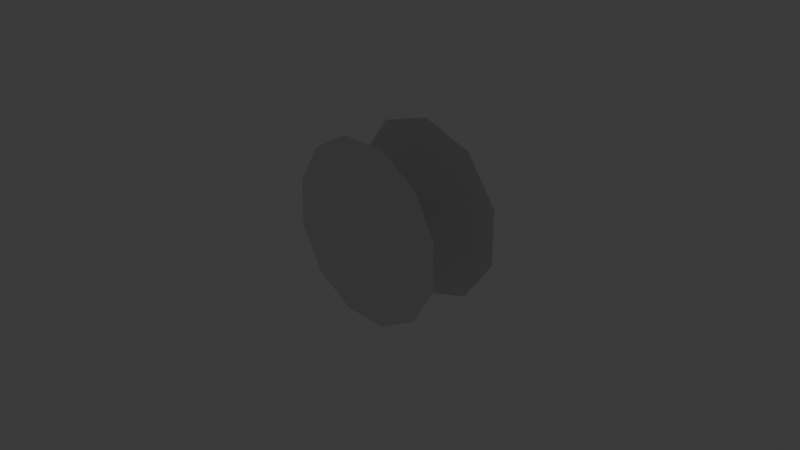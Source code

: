 # Source: Cow8.blend  (saved by Blender 4.5.91; exported with 4.5.12 LTS)
import bpy
from mathutils import Matrix  # noqa: F401  (used for matrix-valued properties, if any)

bpy.ops.wm.read_factory_settings(use_empty=True)
scene = bpy.context.scene
scene.name = 'Scene'

# ---- collections
col_collection = bpy.data.collections.new('Collection'); scene.collection.children.link(col_collection)

# ---- materials (node trees are filled in below, after node groups)
mat_material = bpy.data.materials.new('Material')
mat_material.alpha_threshold = 0.0
mat_material.roughness = 0.5
mat_material.line_color = (0.0, 0.0, 0.0, 1.0)

# ---- material node trees
mat_material.use_nodes = True; mat_material.node_tree.nodes.clear()
_N = mat_material.node_tree.nodes; _L = mat_material.node_tree.links
n0 = _N.new('ShaderNodeOutputMaterial'); n0.name = 'Material Output'; n0.location = (200, 100)
n1 = _N.new('ShaderNodeBsdfPrincipled'); n1.name = 'Principled BSDF'; n1.location = (-200, 100)
n1.inputs[3].default_value = 1.45
_L.new(n1.outputs[0], n0.inputs[0])
n0.is_active_output = True

# ---- world
world_world = bpy.data.worlds.new('World'); scene.world = world_world
world_world.use_nodes = True; world_world.node_tree.nodes.clear()
_N = world_world.node_tree.nodes; _L = world_world.node_tree.links
n0 = _N.new('ShaderNodeOutputWorld'); n0.name = 'World Output'; n0.location = (200, 100)
n1 = _N.new('ShaderNodeBackground'); n1.name = 'Background'; n1.location = (-200, 100)
n1.inputs[0].default_value = (0.05088, 0.05088, 0.05088, 1.0)
_L.new(n1.outputs[0], n0.inputs[0])
n0.is_active_output = True
world_world.color = (0.05088, 0.05088, 0.05088)
world_world.sun_shadow_jitter_overblur = 0.0

# ---- cameras
cam_camera = bpy.data.cameras.new('Camera')
cam_camera.clip_end = 100.0
cam_camera.ortho_scale = 7.314

# ---- lights
light_light = bpy.data.lights.new('Light', 'POINT')
light_light.energy = 1000.0
light_light.shadow_soft_size = 0.1

# ---- meshes
me_circle = bpy.data.meshes.new('Circle')
me_circle.from_pydata([(-0.5878, 0.809, 0.0), (-0.9511, 0.309, 0.0), (-0.9511, -0.309, 0.0), (-0.5878, -0.809, 0.0), (0.0, -1.0, 0.0), (0.5878, -0.809, 0.0), (0.9511, -0.309, 0.0), (0.9511, 0.309, 0.0), (0.5878, 0.809, 0.0), (0.0, 1.0, 0.0), (-5.96e-08, 0.382, 0.0), (-1.49e-08, -0.382, 0.0)], [], [(1, 10, 9, 0), (10, 7, 8, 9), (2, 11, 10, 1), (11, 6, 7, 10), (3, 4, 11, 2), (4, 5, 6, 11)])
_uv = me_circle.uv_layers.new(name='UVMap')
_uv.uv.foreach_set('vector', [0.0, 0.0, 0.0, 0.0, 0.0, 0.0, 0.0, 0.0, 0.0, 0.0, 0.0, 0.0, 0.0, 0.0, 0.0, 0.0, 0.0, 0.0, 0.0, 0.0, 0.0, 0.0, 0.0, 0.0, 0.0, 0.0, 0.0, 0.0, 0.0, 0.0, 0.0, 0.0, 0.0, 0.0, 0.0, 0.0, 0.0, 0.0, 0.0, 0.0, 0.0, 0.0, 0.0, 0.0, 0.0, 0.0, 0.0, 0.0])
me_circle.update()
me_circle_001 = bpy.data.meshes.new('Circle.001')
me_circle_001.from_pydata([(-0.2588, 0.9659, 0.0), (-0.7071, 0.7071, 0.0), (-0.9659, 0.2588, 0.0), (-0.9659, -0.2588, 0.0), (-0.7071, -0.7071, 0.0), (-0.2588, -0.9659, 0.0), (0.2588, -0.9659, 0.0), (0.7071, -0.7071, 0.0), (0.9659, -0.2588, 0.0), (0.9659, 0.2588, 0.0), (0.7071, 0.7071, 0.0), (0.2588, 0.9659, 0.0), (0.3536, 0.3767, 0.0), (-0.3536, 0.3767, 0.0), (0.3536, -0.3767, 0.0), (-0.3536, -0.3767, 0.0)], [], [(11, 12, 9, 10), (12, 14, 8, 9), (14, 6, 7, 8), (0, 13, 12, 11), (13, 15, 14, 12), (15, 5, 6, 14), (1, 2, 13, 0), (2, 3, 15, 13), (3, 4, 5, 15)])
_uv = me_circle_001.uv_layers.new(name='UVMap')
_uv.uv.foreach_set('vector', [0.0, 0.0, 0.0, 0.0, 0.0, 0.0, 0.0, 0.0, 0.0, 0.0, 0.0, 0.0, 0.0, 0.0, 0.0, 0.0, 0.0, 0.0, 0.0, 0.0, 0.0, 0.0, 0.0, 0.0, 0.0, 0.0, 0.0, 0.0, 0.0, 0.0, 0.0, 0.0, 0.0, 0.0, 0.0, 0.0, 0.0, 0.0, 0.0, 0.0, 0.0, 0.0, 0.0, 0.0, 0.0, 0.0, 0.0, 0.0, 0.0, 0.0, 0.0, 0.0, 0.0, 0.0, 0.0, 0.0, 0.0, 0.0, 0.0, 0.0, 0.0, 0.0, 0.0, 0.0, 0.0, 0.0, 0.0, 0.0, 0.0, 0.0, 0.0, 0.0])
me_circle_001.update()
me_cube = bpy.data.meshes.new('Cube')
me_cube.from_pydata([(1.0, 1.0, 1.0), (1.0, 1.0, -1.0), (1.0, -1.0, 1.0), (1.0, -1.0, -1.0), (-1.0, 1.0, 1.0), (-1.0, 1.0, -1.0), (-1.0, -1.0, 1.0), (-1.0, -1.0, -1.0)], [], [(0, 4, 6, 2), (3, 2, 6, 7), (7, 6, 4, 5), (5, 1, 3, 7), (1, 0, 2, 3), (5, 4, 0, 1)])
_uv = me_cube.uv_layers.new(name='UVMap')
_uv.uv.foreach_set('vector', [0.625, 0.5, 0.875, 0.5, 0.875, 0.75, 0.625, 0.75, 0.375, 0.75, 0.625, 0.75, 0.625, 1.0, 0.375, 1.0, 0.375, 0.0, 0.625, 0.0, 0.625, 0.25, 0.375, 0.25, 0.125, 0.5, 0.375, 0.5, 0.375, 0.75, 0.125, 0.75, 0.375, 0.5, 0.625, 0.5, 0.625, 0.75, 0.375, 0.75, 0.375, 0.25, 0.625, 0.25, 0.625, 0.5, 0.375, 0.5])
me_cube.materials.append(mat_material)
me_cube.use_mirror_vertex_groups = False
me_cube.update()

# ---- objects
ob_circle = bpy.data.objects.new('Circle', me_circle)
ob_circle_001 = bpy.data.objects.new('Circle.001', me_circle_001)
ob_cube = bpy.data.objects.new('Cube', me_cube)
ob_light = bpy.data.objects.new('Light', light_light)
ob_camera = bpy.data.objects.new('Camera', cam_camera)

# ---- transforms, parenting, visibility, modifiers, constraints
ob_circle.location = (0.0, 0.3641, 0.0)
ob_circle.rotation_euler = (1.571, -0.0, 0.0)
ob_circle_001.location = (0.0, -0.4728, 0.0)
ob_circle_001.rotation_euler = (1.571, -0.0, 0.0)
ob_cube.location = (0.0, 0.0, 0.0)
ob_cube.lock_rotations_4d = False
ob_cube.empty_display_type = 'ARROWS'
ob_cube.lineart.crease_threshold = 0.0
ob_light.location = (4.076, 1.005, 5.904)
ob_light.rotation_euler = (0.6503, 0.05522, 1.866)
ob_light.lock_rotations_4d = False
ob_light.empty_display_type = 'ARROWS'
ob_light.color = (0.0, 0.0, 0.0, 0.0)
ob_light.lineart.crease_threshold = 0.0
ob_camera.location = (7.359, -6.926, 4.958)
ob_camera.rotation_euler = (1.109, 0.0, 0.8149)
ob_camera.lock_rotations_4d = False
ob_camera.empty_display_type = 'ARROWS'
ob_camera.color = (0.0, 0.0, 0.0, 0.0)
ob_camera.display_type = 'WIRE'
ob_camera.lineart.crease_threshold = 0.0

# ---- collection membership
scene.collection.objects.link(ob_circle)
scene.collection.objects.link(ob_circle_001)
col_collection.objects.link(ob_cube)
col_collection.objects.link(ob_light)
col_collection.objects.link(ob_camera)
def _layer_coll(name, lc=None):
    lc = lc or bpy.context.view_layer.layer_collection
    for c in lc.children:
        if c.name == name: return c
        r = _layer_coll(name, c)
        if r: return r
_layer_coll('Collection').exclude = True

# ---- scene / render settings (as saved in the file)
scene.camera = ob_camera
scene.frame_start = 1; scene.frame_end = 250; scene.frame_set(1)
scene.render.engine = 'BLENDER_EEVEE_NEXT'
bpy.context.view_layer.update()
